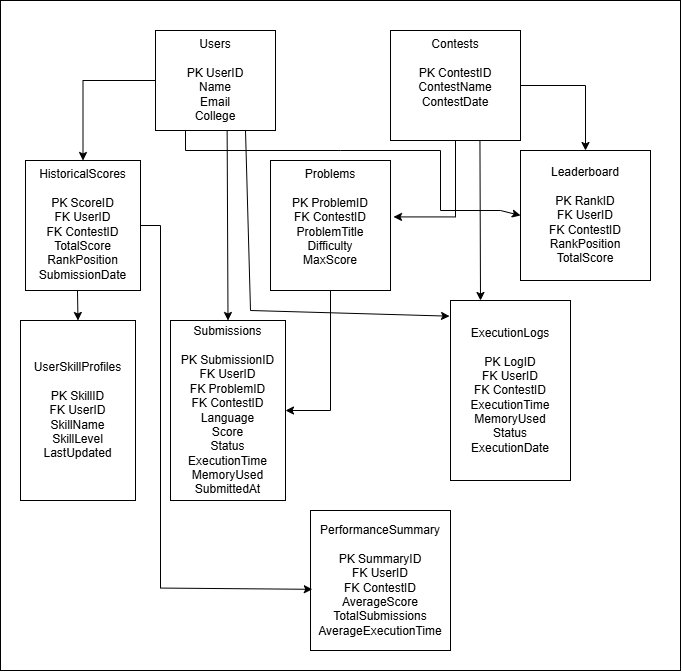

The diagram above was exported from draw.io. Its source (the exported page's mxGraphModel, read from the mxfile embedded in the PNG):
<mxGraphModel dx="952" dy="668" grid="1" gridSize="10" guides="1" tooltips="1" connect="1" arrows="1" fold="1" page="1" pageScale="1" pageWidth="850" pageHeight="1100" math="0" shadow="0">
  <root>
    <mxCell id="0" />
    <mxCell id="1" parent="0" />
    <mxCell id="zrUJqBgBhHjsRILHW7F--4" parent="1" style="rounded=0;whiteSpace=wrap;html=1;" value="" vertex="1">
      <mxGeometry height="670" width="680" x="60" as="geometry" />
    </mxCell>
    <mxCell id="zrUJqBgBhHjsRILHW7F--5" parent="1" style="rounded=0;whiteSpace=wrap;html=1;align=center;verticalAlign=top;" value="&lt;div&gt;Users&lt;/div&gt;&lt;div&gt;&lt;br&gt;&lt;/div&gt;&lt;div&gt;PK UserID&lt;/div&gt;&lt;div&gt;Name&lt;/div&gt;&lt;div&gt;Email&lt;/div&gt;&lt;div style=&quot;&quot;&gt;College&lt;/div&gt;" vertex="1">
      <mxGeometry height="100" width="120" x="215" y="30" as="geometry" />
    </mxCell>
    <mxCell id="zrUJqBgBhHjsRILHW7F--6" parent="1" style="rounded=0;whiteSpace=wrap;html=1;align=center;verticalAlign=top;" value="Contests&lt;div&gt;&lt;br&gt;&lt;div&gt;&lt;div&gt;&lt;div&gt;PK ContestID&lt;/div&gt;&lt;div&gt;ContestName&lt;/div&gt;&lt;div&gt;ContestDate&lt;/div&gt;&lt;/div&gt;&lt;/div&gt;&lt;/div&gt;" vertex="1">
      <mxGeometry height="110" width="130" x="450" y="30" as="geometry" />
    </mxCell>
    <mxCell id="zrUJqBgBhHjsRILHW7F--7" parent="1" style="rounded=0;whiteSpace=wrap;html=1;align=center;verticalAlign=top;direction=east;" value="&lt;div&gt;Problems&lt;/div&gt;&lt;div&gt;&lt;br&gt;&lt;/div&gt;&lt;div&gt;PK ProblemID&lt;/div&gt;&lt;div&gt;FK ContestID&lt;/div&gt;&lt;div&gt;ProblemTitle&lt;/div&gt;&lt;div&gt;Difficulty&lt;/div&gt;&lt;div&gt;MaxScore&lt;/div&gt;" vertex="1">
      <mxGeometry height="130" width="120" x="330" y="160" as="geometry" />
    </mxCell>
    <mxCell id="zrUJqBgBhHjsRILHW7F--8" parent="1" style="rounded=0;whiteSpace=wrap;html=1;" value="&lt;div&gt;Submissions&lt;/div&gt;&lt;div&gt;&lt;br&gt;&lt;/div&gt;&lt;div&gt;PK SubmissionID&lt;/div&gt;&lt;div&gt;FK UserID&lt;/div&gt;&lt;div&gt;FK ProblemID&lt;/div&gt;&lt;div&gt;FK ContestID&lt;/div&gt;&lt;div&gt;Language&lt;/div&gt;&lt;div&gt;Score&lt;/div&gt;&lt;div&gt;Status&lt;/div&gt;&lt;div&gt;ExecutionTime&lt;/div&gt;&lt;div&gt;MemoryUsed&lt;/div&gt;&lt;div&gt;SubmittedAt&lt;/div&gt;" vertex="1">
      <mxGeometry height="180" width="115" x="230" y="320" as="geometry" />
    </mxCell>
    <mxCell id="zrUJqBgBhHjsRILHW7F--10" parent="1" style="rounded=0;whiteSpace=wrap;html=1;" value="&lt;div&gt;UserSkillProfiles&lt;/div&gt;&lt;div&gt;&lt;br&gt;&lt;/div&gt;&lt;div&gt;PK SkillID&lt;/div&gt;&lt;div&gt;FK UserID&lt;/div&gt;&lt;div&gt;SkillName&lt;/div&gt;&lt;div&gt;SkillLevel&lt;/div&gt;&lt;div&gt;LastUpdated&lt;/div&gt;" vertex="1">
      <mxGeometry height="180" width="115" x="80" y="320" as="geometry" />
    </mxCell>
    <mxCell id="zrUJqBgBhHjsRILHW7F--11" parent="1" style="rounded=0;whiteSpace=wrap;html=1;" value="&lt;div&gt;ExecutionLogs&lt;/div&gt;&lt;div&gt;&lt;br&gt;&lt;/div&gt;&lt;div&gt;PK LogID&lt;/div&gt;&lt;div&gt;FK UserID&lt;/div&gt;&lt;div&gt;FK ContestID&lt;/div&gt;&lt;div&gt;ExecutionTime&lt;/div&gt;&lt;div&gt;MemoryUsed&lt;/div&gt;&lt;div&gt;Status&lt;/div&gt;&lt;div&gt;ExecutionDate&lt;/div&gt;" vertex="1">
      <mxGeometry height="180" width="120" x="510" y="300" as="geometry" />
    </mxCell>
    <mxCell id="zrUJqBgBhHjsRILHW7F--12" parent="1" style="rounded=0;whiteSpace=wrap;html=1;" value="&lt;div&gt;PerformanceSummary&lt;/div&gt;&lt;div&gt;&lt;br&gt;&lt;/div&gt;&lt;div&gt;PK SummaryID&lt;/div&gt;&lt;div&gt;FK UserID&lt;/div&gt;&lt;div&gt;FK ContestID&lt;/div&gt;&lt;div&gt;AverageScore&lt;/div&gt;&lt;div&gt;TotalSubmissions&lt;/div&gt;&lt;div&gt;AverageExecutionTime&lt;/div&gt;" vertex="1">
      <mxGeometry height="140" width="140" x="370" y="510" as="geometry" />
    </mxCell>
    <mxCell id="zrUJqBgBhHjsRILHW7F--13" parent="1" style="rounded=0;whiteSpace=wrap;html=1;" value="&lt;div&gt;Leaderboard&lt;/div&gt;&lt;div&gt;&lt;br&gt;&lt;/div&gt;&lt;div&gt;PK RankID&lt;/div&gt;&lt;div&gt;FK UserID&lt;/div&gt;&lt;div&gt;FK ContestID&lt;/div&gt;&lt;div&gt;RankPosition&lt;/div&gt;&lt;div&gt;TotalScore&lt;/div&gt;" vertex="1">
      <mxGeometry height="130" width="130" x="580" y="150" as="geometry" />
    </mxCell>
    <mxCell id="zrUJqBgBhHjsRILHW7F--17" edge="1" parent="1" source="zrUJqBgBhHjsRILHW7F--6" style="endArrow=classic;html=1;rounded=0;entryX=1.025;entryY=0.434;entryDx=0;entryDy=0;exitX=0.5;exitY=1;exitDx=0;exitDy=0;entryPerimeter=0;" target="zrUJqBgBhHjsRILHW7F--7" value="">
      <mxGeometry height="50" relative="1" width="50" as="geometry">
        <Array as="points">
          <mxPoint x="515" y="216.42" />
        </Array>
        <mxPoint x="630" y="200" as="sourcePoint" />
        <mxPoint x="680" y="150" as="targetPoint" />
      </mxGeometry>
    </mxCell>
    <mxCell id="zrUJqBgBhHjsRILHW7F--18" edge="1" parent="1" source="zrUJqBgBhHjsRILHW7F--7" style="endArrow=classic;html=1;rounded=0;exitX=0.5;exitY=1;exitDx=0;exitDy=0;entryX=1;entryY=0.5;entryDx=0;entryDy=0;" target="zrUJqBgBhHjsRILHW7F--8" value="">
      <mxGeometry height="50" relative="1" width="50" as="geometry">
        <Array as="points">
          <mxPoint x="390" y="410" />
        </Array>
        <mxPoint x="330" y="430" as="sourcePoint" />
        <mxPoint x="380" y="380" as="targetPoint" />
      </mxGeometry>
    </mxCell>
    <mxCell id="zrUJqBgBhHjsRILHW7F--19" edge="1" parent="1" source="zrUJqBgBhHjsRILHW7F--5" style="endArrow=classic;html=1;rounded=0;entryX=0.5;entryY=0;entryDx=0;entryDy=0;exitX=0;exitY=0.5;exitDx=0;exitDy=0;" target="zrUJqBgBhHjsRILHW7F--9" value="">
      <mxGeometry height="50" relative="1" width="50" as="geometry">
        <Array as="points">
          <mxPoint x="142.5" y="80" />
        </Array>
        <mxPoint x="130" y="160" as="sourcePoint" />
        <mxPoint x="160" y="390" as="targetPoint" />
      </mxGeometry>
    </mxCell>
    <mxCell id="zrUJqBgBhHjsRILHW7F--20" edge="1" parent="1" source="zrUJqBgBhHjsRILHW7F--9" style="endArrow=classic;html=1;rounded=0;entryX=0.5;entryY=0;entryDx=0;entryDy=0;exitX=0.452;exitY=1;exitDx=0;exitDy=0;exitPerimeter=0;" target="zrUJqBgBhHjsRILHW7F--10" value="">
      <mxGeometry height="50" relative="1" width="50" as="geometry">
        <mxPoint x="200" y="440" as="sourcePoint" />
        <mxPoint x="250" y="390" as="targetPoint" />
      </mxGeometry>
    </mxCell>
    <mxCell id="zrUJqBgBhHjsRILHW7F--22" edge="1" parent="1" source="zrUJqBgBhHjsRILHW7F--5" style="endArrow=classic;html=1;rounded=0;exitX=0.75;exitY=1;exitDx=0;exitDy=0;entryX=-0.008;entryY=0.087;entryDx=0;entryDy=0;entryPerimeter=0;" target="zrUJqBgBhHjsRILHW7F--11" value="">
      <mxGeometry height="50" relative="1" width="50" as="geometry">
        <Array as="points">
          <mxPoint x="310" y="310" />
        </Array>
        <mxPoint x="280" y="200" as="sourcePoint" />
        <mxPoint x="330" y="150" as="targetPoint" />
      </mxGeometry>
    </mxCell>
    <mxCell id="zrUJqBgBhHjsRILHW7F--23" edge="1" parent="1" source="zrUJqBgBhHjsRILHW7F--6" style="endArrow=classic;html=1;rounded=0;entryX=0.25;entryY=0;entryDx=0;entryDy=0;exitX=0.688;exitY=0.996;exitDx=0;exitDy=0;exitPerimeter=0;" target="zrUJqBgBhHjsRILHW7F--11" value="">
      <mxGeometry height="50" relative="1" width="50" as="geometry">
        <mxPoint x="530" y="130" as="sourcePoint" />
        <mxPoint x="580" y="80" as="targetPoint" />
      </mxGeometry>
    </mxCell>
    <mxCell id="zrUJqBgBhHjsRILHW7F--24" edge="1" parent="1" source="zrUJqBgBhHjsRILHW7F--6" style="endArrow=classic;html=1;rounded=0;entryX=0.5;entryY=0;entryDx=0;entryDy=0;exitX=1;exitY=0.5;exitDx=0;exitDy=0;" target="zrUJqBgBhHjsRILHW7F--13" value="">
      <mxGeometry height="50" relative="1" width="50" as="geometry">
        <Array as="points">
          <mxPoint x="645" y="85" />
        </Array>
        <mxPoint x="510" y="140" as="sourcePoint" />
        <mxPoint x="560" y="90" as="targetPoint" />
      </mxGeometry>
    </mxCell>
    <mxCell id="zrUJqBgBhHjsRILHW7F--25" edge="1" parent="1" source="zrUJqBgBhHjsRILHW7F--5" style="endArrow=classic;html=1;rounded=0;exitX=0.25;exitY=1;exitDx=0;exitDy=0;entryX=0;entryY=0.5;entryDx=0;entryDy=0;" target="zrUJqBgBhHjsRILHW7F--13" value="">
      <mxGeometry height="50" relative="1" width="50" as="geometry">
        <Array as="points">
          <mxPoint x="245" y="150" />
          <mxPoint x="400" y="150" />
          <mxPoint x="500" y="150" />
          <mxPoint x="500" y="210" />
          <mxPoint x="560" y="210" />
        </Array>
        <mxPoint x="200" y="120" as="sourcePoint" />
        <mxPoint x="250" y="70" as="targetPoint" />
      </mxGeometry>
    </mxCell>
    <mxCell id="zrUJqBgBhHjsRILHW7F--26" edge="1" parent="1" source="zrUJqBgBhHjsRILHW7F--9" style="endArrow=classic;html=1;rounded=0;exitX=1;exitY=0.5;exitDx=0;exitDy=0;entryX=0.013;entryY=0.563;entryDx=0;entryDy=0;entryPerimeter=0;" target="zrUJqBgBhHjsRILHW7F--12" value="">
      <mxGeometry height="50" relative="1" width="50" as="geometry">
        <Array as="points">
          <mxPoint x="220" y="225" />
          <mxPoint x="220" y="587.56" />
        </Array>
        <mxPoint x="300" y="530" as="sourcePoint" />
        <mxPoint x="350" y="480" as="targetPoint" />
      </mxGeometry>
    </mxCell>
    <mxCell id="zrUJqBgBhHjsRILHW7F--27" edge="1" parent="1" source="zrUJqBgBhHjsRILHW7F--5" style="endArrow=classic;html=1;rounded=0;entryX=0.5;entryY=0;entryDx=0;entryDy=0;exitX=0.597;exitY=1;exitDx=0;exitDy=0;exitPerimeter=0;" target="zrUJqBgBhHjsRILHW7F--8" value="">
      <mxGeometry height="50" relative="1" width="50" as="geometry">
        <mxPoint x="250" y="240" as="sourcePoint" />
        <mxPoint x="300" y="190" as="targetPoint" />
      </mxGeometry>
    </mxCell>
    <mxCell id="zrUJqBgBhHjsRILHW7F--9" parent="1" style="rounded=0;whiteSpace=wrap;html=1;align=center;verticalAlign=top;" value="&lt;div&gt;HistoricalScores&lt;/div&gt;&lt;div&gt;&lt;br&gt;&lt;/div&gt;&lt;div&gt;PK ScoreID&lt;/div&gt;&lt;div&gt;FK UserID&lt;/div&gt;&lt;div&gt;FK ContestID&lt;/div&gt;&lt;div&gt;TotalScore&lt;/div&gt;&lt;div&gt;RankPosition&lt;/div&gt;&lt;div&gt;SubmissionDate&lt;/div&gt;" vertex="1">
      <mxGeometry height="130" width="115" x="85" y="160" as="geometry" />
    </mxCell>
  </root>
</mxGraphModel>